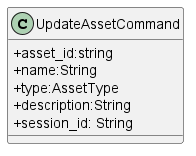

The diagram above was rendered by PlantUML. Its source (embedded in the PNG):
@startuml
skinparam classAttributeIconSize 0


    class UpdateAssetCommand {
        + asset_id:string
        + name:String
        + type:AssetType
        + description:String
        + session_id: String
    }

@enduml